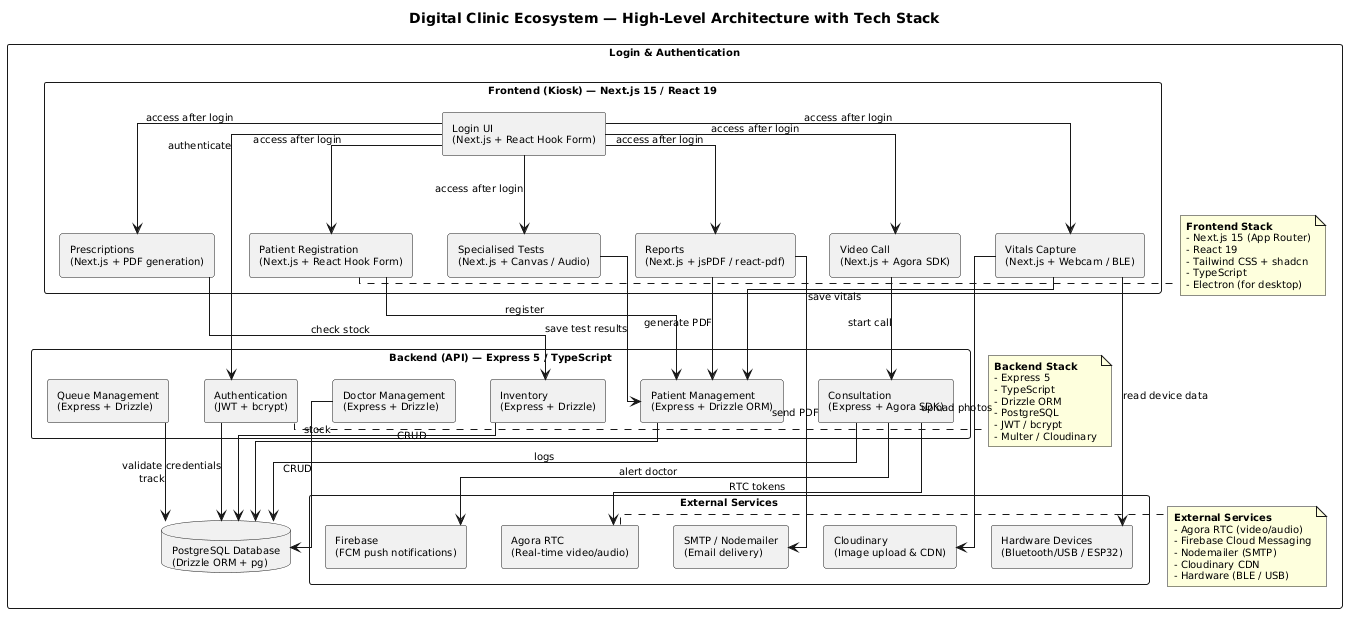

The diagram above was rendered by PlantUML. Its source (embedded in the PNG):
@startuml
title Digital Clinic Ecosystem — High-Level Architecture with Tech Stack

skinparam componentStyle rectangle
skinparam defaultFontSize 10
skinparam packageStyle rectangle
skinparam linetype ortho

package "Login & Authentication" {

  package "Frontend (Kiosk) — Next.js 15 / React 19" {
    [Login UI\n(Next.js + React Hook Form)] as Login
    [Patient Registration\n(Next.js + React Hook Form)] as Reg
    [Vitals Capture\n(Next.js + Webcam / BLE)] as Vitals
    [Specialised Tests\n(Next.js + Canvas / Audio)] as Tests
    [Video Call\n(Next.js + Agora SDK)] as Video
    [Prescriptions\n(Next.js + PDF generation)] as Rx
    [Reports\n(Next.js + jsPDF / react-pdf)] as Reports
  }

  package "Backend (API) — Express 5 / TypeScript" {
    [Authentication\n(JWT + bcrypt)] as Auth
    [Patient Management\n(Express + Drizzle ORM)] as PatientMgt
    [Doctor Management\n(Express + Drizzle)] as DoctorMgt
    [Queue Management\n(Express + Drizzle)] as Queue
    [Consultation\n(Express + Agora SDK)] as Consult
    [Inventory\n(Express + Drizzle)] as Inventory
  }

  database "PostgreSQL Database\n(Drizzle ORM + pg)" as DB

  package "External Services" {
    [Agora RTC\n(Real-time video/audio)] as VideoSvc
    [Firebase\n(FCM push notifications)] as NotifySvc
    [SMTP / Nodemailer\n(Email delivery)] as EmailSvc
    [Cloudinary\n(Image upload & CDN)] as StorageSvc
    [Hardware Devices\n(Bluetooth/USB / ESP32)] as HardwareSvc
  }

  Login --> Auth : authenticate
  Auth --> DB : validate credentials

  Login --> Reg : access after login
  Login --> Vitals : access after login
  Login --> Tests : access after login
  Login --> Video : access after login
  Login --> Rx : access after login
  Login --> Reports : access after login

  Reg --> PatientMgt : register
  Vitals --> PatientMgt : save vitals
  Tests --> PatientMgt : save test results
  Video --> Consult : start call
  Rx --> Inventory : check stock
  Reports --> PatientMgt : generate PDF

  PatientMgt --> DB : CRUD
  DoctorMgt --> DB : CRUD
  Queue --> DB : track
  Consult --> DB : logs
  Inventory --> DB : stock

  Consult --> VideoSvc : RTC tokens
  Consult --> NotifySvc : alert doctor
  Reports --> EmailSvc : send PDF
  Vitals --> StorageSvc : upload photos
  Vitals --> HardwareSvc : read device data

  note right of Reg
    **Frontend Stack**
    - Next.js 15 (App Router)
    - React 19
    - Tailwind CSS + shadcn
    - TypeScript
    - Electron (for desktop)
  end note

  note right of Auth
    **Backend Stack**
    - Express 5
    - TypeScript
    - Drizzle ORM
    - PostgreSQL
    - JWT / bcrypt
    - Multer / Cloudinary
  end note

  note right of VideoSvc
    **External Services**
    - Agora RTC (video/audio)
    - Firebase Cloud Messaging
    - Nodemailer (SMTP)
    - Cloudinary CDN
    - Hardware (BLE / USB)
  end note

}
@enduml